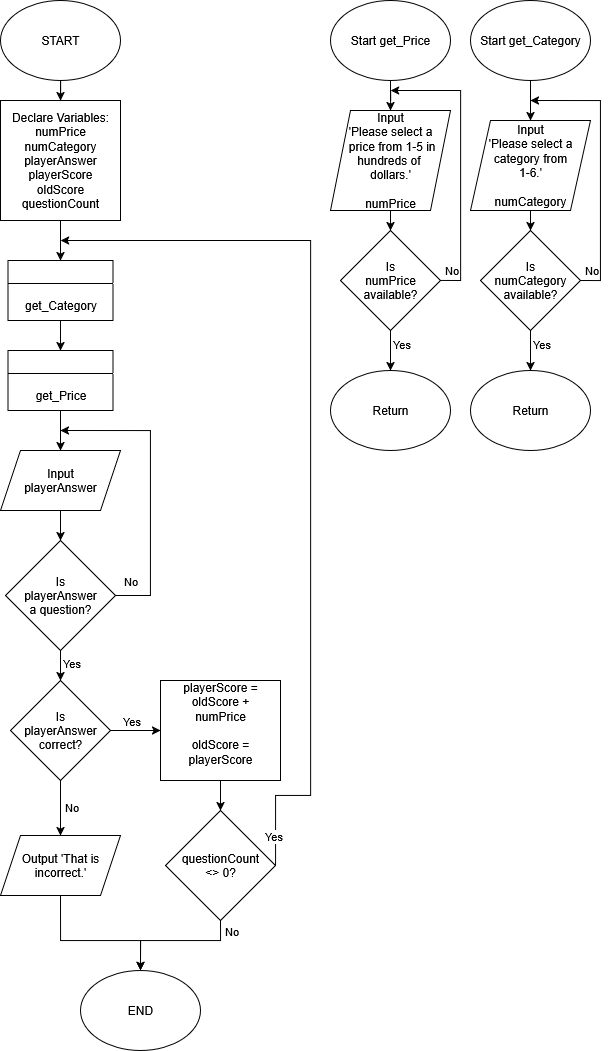

The diagram above was exported from draw.io. Its source (the exported page's mxGraphModel, read from the mxfile embedded in the PNG):
<mxGraphModel dx="939" dy="1103" grid="1" gridSize="10" guides="1" tooltips="1" connect="1" arrows="1" fold="1" page="1" pageScale="1" pageWidth="850" pageHeight="1100" math="0" shadow="0">
  <root>
    <mxCell id="0" />
    <mxCell id="1" parent="0" />
    <mxCell id="jE29RauPb8de7EqkEbJy-3" value="" style="edgeStyle=orthogonalEdgeStyle;rounded=0;orthogonalLoop=1;jettySize=auto;html=1;" edge="1" parent="1" source="jE29RauPb8de7EqkEbJy-1" target="jE29RauPb8de7EqkEbJy-2">
      <mxGeometry relative="1" as="geometry" />
    </mxCell>
    <mxCell id="jE29RauPb8de7EqkEbJy-1" value="Start get_Category" style="ellipse;whiteSpace=wrap;html=1;" vertex="1" parent="1">
      <mxGeometry x="510" y="10" width="120" height="80" as="geometry" />
    </mxCell>
    <mxCell id="jE29RauPb8de7EqkEbJy-6" style="edgeStyle=orthogonalEdgeStyle;rounded=0;orthogonalLoop=1;jettySize=auto;html=1;exitX=0.5;exitY=1;exitDx=0;exitDy=0;entryX=0.5;entryY=0;entryDx=0;entryDy=0;" edge="1" parent="1" source="jE29RauPb8de7EqkEbJy-2" target="jE29RauPb8de7EqkEbJy-5">
      <mxGeometry relative="1" as="geometry" />
    </mxCell>
    <mxCell id="jE29RauPb8de7EqkEbJy-2" value="Input&lt;br&gt;'Please select a category from&lt;br&gt;1-6.'&lt;br&gt;&lt;br&gt;numCategory" style="shape=parallelogram;perimeter=parallelogramPerimeter;whiteSpace=wrap;html=1;fixedSize=1;" vertex="1" parent="1">
      <mxGeometry x="510" y="130" width="120" height="90" as="geometry" />
    </mxCell>
    <mxCell id="jE29RauPb8de7EqkEbJy-7" style="edgeStyle=orthogonalEdgeStyle;rounded=0;orthogonalLoop=1;jettySize=auto;html=1;exitX=1;exitY=0.5;exitDx=0;exitDy=0;" edge="1" parent="1" source="jE29RauPb8de7EqkEbJy-5">
      <mxGeometry relative="1" as="geometry">
        <mxPoint x="570" y="110" as="targetPoint" />
        <Array as="points">
          <mxPoint x="640" y="290" />
          <mxPoint x="640" y="110" />
        </Array>
      </mxGeometry>
    </mxCell>
    <mxCell id="jE29RauPb8de7EqkEbJy-8" value="No" style="edgeLabel;html=1;align=center;verticalAlign=middle;resizable=0;points=[];" vertex="1" connectable="0" parent="jE29RauPb8de7EqkEbJy-7">
      <mxGeometry x="-0.7676" relative="1" as="geometry">
        <mxPoint x="-10" y="1" as="offset" />
      </mxGeometry>
    </mxCell>
    <mxCell id="jE29RauPb8de7EqkEbJy-10" value="" style="edgeStyle=orthogonalEdgeStyle;rounded=0;orthogonalLoop=1;jettySize=auto;html=1;" edge="1" parent="1" source="jE29RauPb8de7EqkEbJy-5" target="jE29RauPb8de7EqkEbJy-9">
      <mxGeometry relative="1" as="geometry" />
    </mxCell>
    <mxCell id="jE29RauPb8de7EqkEbJy-11" value="Yes" style="edgeLabel;html=1;align=center;verticalAlign=middle;resizable=0;points=[];" vertex="1" connectable="0" parent="jE29RauPb8de7EqkEbJy-10">
      <mxGeometry x="-0.3071" y="-1" relative="1" as="geometry">
        <mxPoint x="11" as="offset" />
      </mxGeometry>
    </mxCell>
    <mxCell id="jE29RauPb8de7EqkEbJy-5" value="Is&lt;br&gt;numCategory&lt;br&gt;available?" style="rhombus;whiteSpace=wrap;html=1;" vertex="1" parent="1">
      <mxGeometry x="520" y="240" width="100" height="100" as="geometry" />
    </mxCell>
    <mxCell id="jE29RauPb8de7EqkEbJy-9" value="Return" style="ellipse;whiteSpace=wrap;html=1;" vertex="1" parent="1">
      <mxGeometry x="510" y="380" width="120" height="80" as="geometry" />
    </mxCell>
    <mxCell id="jE29RauPb8de7EqkEbJy-12" value="" style="edgeStyle=orthogonalEdgeStyle;rounded=0;orthogonalLoop=1;jettySize=auto;html=1;" edge="1" parent="1" source="jE29RauPb8de7EqkEbJy-13" target="jE29RauPb8de7EqkEbJy-15">
      <mxGeometry relative="1" as="geometry" />
    </mxCell>
    <mxCell id="jE29RauPb8de7EqkEbJy-13" value="Start get_Price" style="ellipse;whiteSpace=wrap;html=1;" vertex="1" parent="1">
      <mxGeometry x="370" y="10" width="120" height="80" as="geometry" />
    </mxCell>
    <mxCell id="jE29RauPb8de7EqkEbJy-14" style="edgeStyle=orthogonalEdgeStyle;rounded=0;orthogonalLoop=1;jettySize=auto;html=1;exitX=0.5;exitY=1;exitDx=0;exitDy=0;entryX=0.5;entryY=0;entryDx=0;entryDy=0;" edge="1" parent="1" source="jE29RauPb8de7EqkEbJy-15" target="jE29RauPb8de7EqkEbJy-20">
      <mxGeometry relative="1" as="geometry" />
    </mxCell>
    <mxCell id="jE29RauPb8de7EqkEbJy-15" value="Input&lt;br&gt;'Please select a&lt;br&gt;&amp;nbsp;price from 1-5 in&lt;br&gt;hundreds of&amp;nbsp;&lt;br&gt;dollars.'&lt;br&gt;&lt;br&gt;numPrice" style="shape=parallelogram;perimeter=parallelogramPerimeter;whiteSpace=wrap;html=1;fixedSize=1;" vertex="1" parent="1">
      <mxGeometry x="370" y="120" width="120" height="100" as="geometry" />
    </mxCell>
    <mxCell id="jE29RauPb8de7EqkEbJy-16" style="edgeStyle=orthogonalEdgeStyle;rounded=0;orthogonalLoop=1;jettySize=auto;html=1;exitX=1;exitY=0.5;exitDx=0;exitDy=0;" edge="1" parent="1" source="jE29RauPb8de7EqkEbJy-20">
      <mxGeometry relative="1" as="geometry">
        <mxPoint x="430" y="100" as="targetPoint" />
        <Array as="points">
          <mxPoint x="500" y="290" />
          <mxPoint x="500" y="100" />
          <mxPoint x="430" y="100" />
        </Array>
      </mxGeometry>
    </mxCell>
    <mxCell id="jE29RauPb8de7EqkEbJy-17" value="No" style="edgeLabel;html=1;align=center;verticalAlign=middle;resizable=0;points=[];" vertex="1" connectable="0" parent="jE29RauPb8de7EqkEbJy-16">
      <mxGeometry x="-0.7676" relative="1" as="geometry">
        <mxPoint x="-10" y="1" as="offset" />
      </mxGeometry>
    </mxCell>
    <mxCell id="jE29RauPb8de7EqkEbJy-18" value="" style="edgeStyle=orthogonalEdgeStyle;rounded=0;orthogonalLoop=1;jettySize=auto;html=1;" edge="1" parent="1" source="jE29RauPb8de7EqkEbJy-20" target="jE29RauPb8de7EqkEbJy-21">
      <mxGeometry relative="1" as="geometry" />
    </mxCell>
    <mxCell id="jE29RauPb8de7EqkEbJy-19" value="Yes" style="edgeLabel;html=1;align=center;verticalAlign=middle;resizable=0;points=[];" vertex="1" connectable="0" parent="jE29RauPb8de7EqkEbJy-18">
      <mxGeometry x="-0.3071" y="-1" relative="1" as="geometry">
        <mxPoint x="11" as="offset" />
      </mxGeometry>
    </mxCell>
    <mxCell id="jE29RauPb8de7EqkEbJy-20" value="Is&lt;br&gt;numPrice&lt;br&gt;available?" style="rhombus;whiteSpace=wrap;html=1;" vertex="1" parent="1">
      <mxGeometry x="380" y="240" width="100" height="100" as="geometry" />
    </mxCell>
    <mxCell id="jE29RauPb8de7EqkEbJy-21" value="Return" style="ellipse;whiteSpace=wrap;html=1;" vertex="1" parent="1">
      <mxGeometry x="370" y="380" width="120" height="80" as="geometry" />
    </mxCell>
    <mxCell id="jE29RauPb8de7EqkEbJy-24" value="" style="edgeStyle=orthogonalEdgeStyle;rounded=0;orthogonalLoop=1;jettySize=auto;html=1;" edge="1" parent="1" source="jE29RauPb8de7EqkEbJy-22" target="jE29RauPb8de7EqkEbJy-23">
      <mxGeometry relative="1" as="geometry" />
    </mxCell>
    <mxCell id="jE29RauPb8de7EqkEbJy-22" value="START" style="ellipse;whiteSpace=wrap;html=1;" vertex="1" parent="1">
      <mxGeometry x="40" y="10" width="120" height="80" as="geometry" />
    </mxCell>
    <mxCell id="jE29RauPb8de7EqkEbJy-31" style="edgeStyle=orthogonalEdgeStyle;rounded=0;orthogonalLoop=1;jettySize=auto;html=1;exitX=0.5;exitY=1;exitDx=0;exitDy=0;entryX=0.5;entryY=0;entryDx=0;entryDy=0;" edge="1" parent="1" source="jE29RauPb8de7EqkEbJy-23" target="jE29RauPb8de7EqkEbJy-25">
      <mxGeometry relative="1" as="geometry" />
    </mxCell>
    <mxCell id="jE29RauPb8de7EqkEbJy-23" value="Declare Variables:&lt;br&gt;numPrice&lt;br&gt;numCategory&lt;br&gt;playerAnswer&lt;br&gt;playerScore&lt;br&gt;oldScore&lt;br&gt;questionCount" style="rounded=0;whiteSpace=wrap;html=1;" vertex="1" parent="1">
      <mxGeometry x="40" y="110" width="120" height="120" as="geometry" />
    </mxCell>
    <mxCell id="jE29RauPb8de7EqkEbJy-32" style="edgeStyle=orthogonalEdgeStyle;rounded=0;orthogonalLoop=1;jettySize=auto;html=1;exitX=0.5;exitY=1;exitDx=0;exitDy=0;entryX=0.5;entryY=0;entryDx=0;entryDy=0;" edge="1" parent="1" source="jE29RauPb8de7EqkEbJy-25" target="jE29RauPb8de7EqkEbJy-27">
      <mxGeometry relative="1" as="geometry" />
    </mxCell>
    <mxCell id="jE29RauPb8de7EqkEbJy-25" value="" style="swimlane;whiteSpace=wrap;html=1;" vertex="1" parent="1">
      <mxGeometry x="47.5" y="270" width="105" height="60" as="geometry" />
    </mxCell>
    <mxCell id="jE29RauPb8de7EqkEbJy-26" value="get_Category" style="text;html=1;align=center;verticalAlign=middle;resizable=0;points=[];autosize=1;strokeColor=none;fillColor=none;" vertex="1" parent="jE29RauPb8de7EqkEbJy-25">
      <mxGeometry x="2.5" y="30" width="100" height="30" as="geometry" />
    </mxCell>
    <mxCell id="jE29RauPb8de7EqkEbJy-27" value="" style="swimlane;whiteSpace=wrap;html=1;" vertex="1" parent="1">
      <mxGeometry x="47.5" y="360" width="105" height="60" as="geometry" />
    </mxCell>
    <mxCell id="jE29RauPb8de7EqkEbJy-28" value="get_Price" style="text;html=1;align=center;verticalAlign=middle;resizable=0;points=[];autosize=1;strokeColor=none;fillColor=none;" vertex="1" parent="jE29RauPb8de7EqkEbJy-27">
      <mxGeometry x="17.5" y="30" width="70" height="30" as="geometry" />
    </mxCell>
    <mxCell id="jE29RauPb8de7EqkEbJy-38" value="" style="edgeStyle=orthogonalEdgeStyle;rounded=0;orthogonalLoop=1;jettySize=auto;html=1;" edge="1" parent="1" source="jE29RauPb8de7EqkEbJy-34" target="jE29RauPb8de7EqkEbJy-37">
      <mxGeometry relative="1" as="geometry" />
    </mxCell>
    <mxCell id="jE29RauPb8de7EqkEbJy-34" value="Input&lt;br&gt;playerAnswer" style="shape=parallelogram;perimeter=parallelogramPerimeter;whiteSpace=wrap;html=1;fixedSize=1;" vertex="1" parent="1">
      <mxGeometry x="40" y="460" width="120" height="60" as="geometry" />
    </mxCell>
    <mxCell id="jE29RauPb8de7EqkEbJy-35" value="" style="edgeStyle=orthogonalEdgeStyle;rounded=0;orthogonalLoop=1;jettySize=auto;html=1;" edge="1" parent="1" source="jE29RauPb8de7EqkEbJy-28" target="jE29RauPb8de7EqkEbJy-34">
      <mxGeometry relative="1" as="geometry" />
    </mxCell>
    <mxCell id="jE29RauPb8de7EqkEbJy-39" style="edgeStyle=orthogonalEdgeStyle;rounded=0;orthogonalLoop=1;jettySize=auto;html=1;exitX=1;exitY=0.5;exitDx=0;exitDy=0;" edge="1" parent="1" source="jE29RauPb8de7EqkEbJy-37">
      <mxGeometry relative="1" as="geometry">
        <mxPoint x="100" y="440" as="targetPoint" />
        <Array as="points">
          <mxPoint x="190" y="605" />
          <mxPoint x="190" y="440" />
        </Array>
      </mxGeometry>
    </mxCell>
    <mxCell id="jE29RauPb8de7EqkEbJy-40" value="No" style="edgeLabel;html=1;align=center;verticalAlign=middle;resizable=0;points=[];" vertex="1" connectable="0" parent="jE29RauPb8de7EqkEbJy-39">
      <mxGeometry x="-0.9034" y="2" relative="1" as="geometry">
        <mxPoint y="-13" as="offset" />
      </mxGeometry>
    </mxCell>
    <mxCell id="jE29RauPb8de7EqkEbJy-42" value="" style="edgeStyle=orthogonalEdgeStyle;rounded=0;orthogonalLoop=1;jettySize=auto;html=1;" edge="1" parent="1" source="jE29RauPb8de7EqkEbJy-37" target="jE29RauPb8de7EqkEbJy-41">
      <mxGeometry relative="1" as="geometry" />
    </mxCell>
    <mxCell id="jE29RauPb8de7EqkEbJy-43" value="Yes" style="edgeLabel;html=1;align=center;verticalAlign=middle;resizable=0;points=[];" vertex="1" connectable="0" parent="jE29RauPb8de7EqkEbJy-42">
      <mxGeometry x="0.0913" y="1" relative="1" as="geometry">
        <mxPoint x="11" as="offset" />
      </mxGeometry>
    </mxCell>
    <mxCell id="jE29RauPb8de7EqkEbJy-37" value="Is&lt;br&gt;&lt;div&gt;playerAnswer&lt;/div&gt;&lt;div&gt;a question?&lt;/div&gt;" style="rhombus;whiteSpace=wrap;html=1;" vertex="1" parent="1">
      <mxGeometry x="45" y="550" width="110" height="110" as="geometry" />
    </mxCell>
    <mxCell id="jE29RauPb8de7EqkEbJy-48" value="" style="edgeStyle=orthogonalEdgeStyle;rounded=0;orthogonalLoop=1;jettySize=auto;html=1;" edge="1" parent="1" source="jE29RauPb8de7EqkEbJy-41" target="jE29RauPb8de7EqkEbJy-47">
      <mxGeometry relative="1" as="geometry" />
    </mxCell>
    <mxCell id="jE29RauPb8de7EqkEbJy-50" value="Yes" style="edgeLabel;html=1;align=center;verticalAlign=middle;resizable=0;points=[];" vertex="1" connectable="0" parent="jE29RauPb8de7EqkEbJy-48">
      <mxGeometry x="-0.2019" y="3" relative="1" as="geometry">
        <mxPoint y="-7" as="offset" />
      </mxGeometry>
    </mxCell>
    <mxCell id="jE29RauPb8de7EqkEbJy-54" value="" style="edgeStyle=orthogonalEdgeStyle;rounded=0;orthogonalLoop=1;jettySize=auto;html=1;" edge="1" parent="1" source="jE29RauPb8de7EqkEbJy-41" target="jE29RauPb8de7EqkEbJy-53">
      <mxGeometry relative="1" as="geometry" />
    </mxCell>
    <mxCell id="jE29RauPb8de7EqkEbJy-55" value="No" style="edgeLabel;html=1;align=center;verticalAlign=middle;resizable=0;points=[];" vertex="1" connectable="0" parent="jE29RauPb8de7EqkEbJy-54">
      <mxGeometry x="-0.0528" y="-1" relative="1" as="geometry">
        <mxPoint x="11" as="offset" />
      </mxGeometry>
    </mxCell>
    <mxCell id="jE29RauPb8de7EqkEbJy-41" value="Is&lt;br&gt;playerAnswer&lt;br&gt;correct?" style="rhombus;whiteSpace=wrap;html=1;" vertex="1" parent="1">
      <mxGeometry x="50" y="690" width="100" height="100" as="geometry" />
    </mxCell>
    <mxCell id="jE29RauPb8de7EqkEbJy-51" style="edgeStyle=orthogonalEdgeStyle;rounded=0;orthogonalLoop=1;jettySize=auto;html=1;exitX=1;exitY=0.5;exitDx=0;exitDy=0;" edge="1" parent="1" source="jE29RauPb8de7EqkEbJy-45">
      <mxGeometry relative="1" as="geometry">
        <mxPoint x="100" y="250" as="targetPoint" />
        <Array as="points">
          <mxPoint x="315" y="805" />
          <mxPoint x="350" y="805" />
          <mxPoint x="350" y="250" />
          <mxPoint x="100" y="250" />
        </Array>
      </mxGeometry>
    </mxCell>
    <mxCell id="jE29RauPb8de7EqkEbJy-52" value="Yes" style="edgeLabel;html=1;align=center;verticalAlign=middle;resizable=0;points=[];" vertex="1" connectable="0" parent="jE29RauPb8de7EqkEbJy-51">
      <mxGeometry x="-0.9609" y="3" relative="1" as="geometry">
        <mxPoint y="-12" as="offset" />
      </mxGeometry>
    </mxCell>
    <mxCell id="jE29RauPb8de7EqkEbJy-57" style="edgeStyle=orthogonalEdgeStyle;rounded=0;orthogonalLoop=1;jettySize=auto;html=1;exitX=0.5;exitY=1;exitDx=0;exitDy=0;entryX=0.5;entryY=0;entryDx=0;entryDy=0;" edge="1" parent="1" source="jE29RauPb8de7EqkEbJy-45" target="jE29RauPb8de7EqkEbJy-56">
      <mxGeometry relative="1" as="geometry">
        <Array as="points">
          <mxPoint x="260" y="950" />
          <mxPoint x="180" y="950" />
        </Array>
      </mxGeometry>
    </mxCell>
    <mxCell id="jE29RauPb8de7EqkEbJy-45" value="questionCount&lt;br&gt;&amp;lt;&amp;gt; 0?" style="rhombus;whiteSpace=wrap;html=1;" vertex="1" parent="1">
      <mxGeometry x="205" y="820" width="110" height="110" as="geometry" />
    </mxCell>
    <mxCell id="jE29RauPb8de7EqkEbJy-49" value="" style="edgeStyle=orthogonalEdgeStyle;rounded=0;orthogonalLoop=1;jettySize=auto;html=1;" edge="1" parent="1" source="jE29RauPb8de7EqkEbJy-47" target="jE29RauPb8de7EqkEbJy-45">
      <mxGeometry relative="1" as="geometry" />
    </mxCell>
    <mxCell id="jE29RauPb8de7EqkEbJy-47" value="playerScore = oldScore +&lt;br&gt;numPrice&lt;br&gt;&lt;br&gt;oldScore = playerScore&lt;div&gt;&lt;br&gt;&lt;/div&gt;" style="rounded=0;whiteSpace=wrap;html=1;" vertex="1" parent="1">
      <mxGeometry x="200" y="690" width="120" height="100" as="geometry" />
    </mxCell>
    <mxCell id="jE29RauPb8de7EqkEbJy-58" style="edgeStyle=orthogonalEdgeStyle;rounded=0;orthogonalLoop=1;jettySize=auto;html=1;exitX=0.5;exitY=1;exitDx=0;exitDy=0;" edge="1" parent="1" source="jE29RauPb8de7EqkEbJy-53">
      <mxGeometry relative="1" as="geometry">
        <mxPoint x="180" y="980" as="targetPoint" />
        <Array as="points">
          <mxPoint x="100" y="950" />
          <mxPoint x="180" y="950" />
        </Array>
      </mxGeometry>
    </mxCell>
    <mxCell id="jE29RauPb8de7EqkEbJy-59" value="No" style="edgeLabel;html=1;align=center;verticalAlign=middle;resizable=0;points=[];" vertex="1" connectable="0" parent="jE29RauPb8de7EqkEbJy-58">
      <mxGeometry x="-0.7837" y="2" relative="1" as="geometry">
        <mxPoint x="168" y="18" as="offset" />
      </mxGeometry>
    </mxCell>
    <mxCell id="jE29RauPb8de7EqkEbJy-53" value="Output 'That is&lt;br&gt;incorrect.'" style="shape=parallelogram;perimeter=parallelogramPerimeter;whiteSpace=wrap;html=1;fixedSize=1;" vertex="1" parent="1">
      <mxGeometry x="40" y="845" width="120" height="60" as="geometry" />
    </mxCell>
    <mxCell id="jE29RauPb8de7EqkEbJy-56" value="END" style="ellipse;whiteSpace=wrap;html=1;" vertex="1" parent="1">
      <mxGeometry x="120" y="980" width="120" height="80" as="geometry" />
    </mxCell>
  </root>
</mxGraphModel>